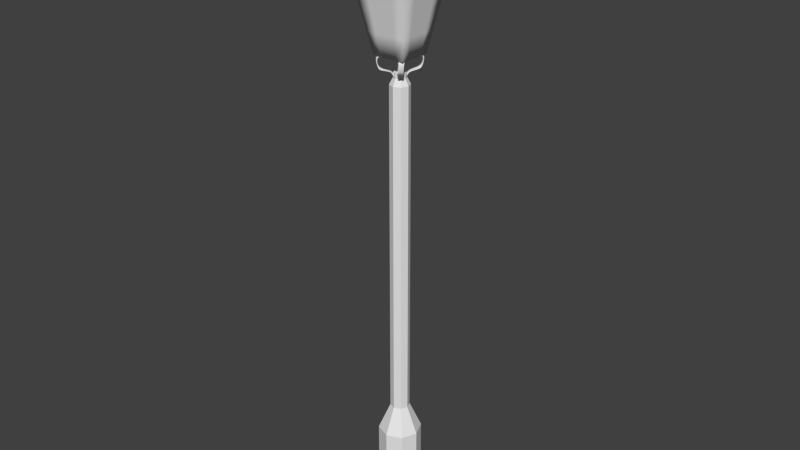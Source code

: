 # Source: lamp01_optimised.blend  (saved by Blender 2.73.0; exported with 4.5.12 LTS)
import bpy
from mathutils import Matrix  # noqa: F401  (used for matrix-valued properties, if any)

bpy.ops.wm.read_factory_settings(use_empty=True)
scene = bpy.context.scene
scene.name = 'Scene'

# ---- collections
col_collection_1 = bpy.data.collections.new('Collection 1'); scene.collection.children.link(col_collection_1)

# ---- world
world_world = bpy.data.worlds.new('World'); scene.world = world_world
world_world.color = (0.05088, 0.05088, 0.05088)
world_world.use_sun_shadow = False
world_world.sun_shadow_jitter_overblur = 0.0
world_world.cycles.sampling_method = 'MANUAL'
world_world.cycles.sample_map_resolution = 256

# ---- meshes
me_cylinder = bpy.data.meshes.new('Cylinder')
me_cylinder.from_pydata([(0.0, 3.048, -3.048), (0.0, 3.048, 3.048), (2.155, 2.155, -3.048), (2.155, 2.155, 3.048), (3.048, -1.332e-07, -3.048), (3.048, -1.332e-07, 3.048), (2.155, -2.155, -3.048), (2.155, -2.155, 3.048), (-2.665e-07, -3.048, -3.048), (-2.665e-07, -3.048, 3.048), (-2.155, -2.155, -3.048), (-2.155, -2.155, 3.048), (-3.048, 3.635e-08, -3.048), (-3.048, 3.635e-08, 3.048), (-2.155, 2.155, -3.048), (-2.155, 2.155, 3.048), (0.8094, 0.8094, 3.048), (-5.031e-08, 1.145, 3.048), (1.145, -4.875e-08, 3.048), (0.8094, -0.8094, 3.048), (-1.523e-07, -1.145, 3.048), (-0.8094, -0.8094, 3.048), (-1.145, 2.139e-08, 3.048), (-0.8094, 0.8094, 3.048), (0.8094, 0.8094, 25.68), (-5.031e-08, 1.145, 25.68), (1.145, -4.875e-08, 25.68), (0.8094, -0.8094, 25.68), (-1.523e-07, -1.145, 25.68), (-0.8094, -0.8094, 25.68), (-1.145, 2.139e-08, 25.68), (-0.8094, 0.8094, 25.68), (3.087e-08, 4.675, -11.07), (3.306, 3.306, -11.07), (4.675, -2.044e-07, -11.07), (3.306, -3.306, -11.07), (-3.779e-07, -4.675, -11.07), (-3.306, -3.306, -11.07), (-4.675, 5.575e-08, -11.07), (-3.306, 3.306, -11.07), (3.087e-08, 4.675, -444.6), (3.306, 3.306, -444.6), (4.675, -2.044e-07, -444.6), (3.306, -3.306, -444.6), (-3.779e-07, -4.675, -444.6), (-3.306, -3.306, -444.6), (-4.675, 5.575e-08, -444.6), (-3.306, 3.306, -444.6), (3.218e-08, 10.44, -479.3), (7.385, 7.385, -479.3), (10.44, -5.301e-07, -479.3), (7.385, -7.385, -479.3), (-8.809e-07, -10.44, -479.3), (-7.385, -7.385, -479.3), (-10.44, 5.1e-08, -479.3), (-7.385, 7.385, -479.3), (-2.019e-05, 10.44, -586.9), (7.385, 7.385, -586.9), (10.44, -5.301e-07, -586.9), (7.385, -7.385, -586.9), (-2.111e-05, -10.44, -586.9), (-7.385, -7.385, -586.9), (-10.44, 5.1e-08, -586.9), (-7.385, 7.385, -586.9)], [], [(0, 1, 3, 2), (2, 3, 5, 4), (4, 5, 7, 6), (6, 7, 9, 8), (8, 9, 11, 10), (10, 11, 13, 12), (17, 23, 31, 25), (14, 15, 1, 0), (12, 13, 15, 14), (14, 0, 32, 39), (17, 16, 3, 1), (16, 18, 5, 3), (18, 19, 7, 5), (19, 20, 9, 7), (20, 21, 11, 9), (21, 22, 13, 11), (22, 23, 15, 13), (23, 17, 1, 15), (24, 25, 31, 30, 29, 28, 27, 26), (23, 22, 30, 31), (22, 21, 29, 30), (21, 20, 28, 29), (20, 19, 27, 28), (19, 18, 26, 27), (18, 16, 24, 26), (16, 17, 25, 24), (39, 32, 40, 47), (12, 14, 39, 38), (10, 12, 38, 37), (8, 10, 37, 36), (6, 8, 36, 35), (4, 6, 35, 34), (2, 4, 34, 33), (0, 2, 33, 32), (47, 40, 48, 55), (38, 39, 47, 46), (37, 38, 46, 45), (36, 37, 45, 44), (35, 36, 44, 43), (34, 35, 43, 42), (33, 34, 42, 41), (32, 33, 41, 40), (55, 48, 56, 63), (46, 47, 55, 54), (45, 46, 54, 53), (44, 45, 53, 52), (43, 44, 52, 51), (42, 43, 51, 50), (41, 42, 50, 49), (40, 41, 49, 48), (56, 57, 58, 59, 60, 61, 62, 63), (54, 55, 63, 62), (53, 54, 62, 61), (52, 53, 61, 60), (51, 52, 60, 59), (50, 51, 59, 58), (49, 50, 58, 57), (48, 49, 57, 56)])
me_cylinder.use_remesh_preserve_volume = False
me_cylinder.use_remesh_preserve_attributes = False
me_cylinder.use_mirror_vertex_groups = False
me_cylinder.update()
me_cube_002 = bpy.data.meshes.new('Cube.002')
me_cube_002.from_pydata([(0.3902, -0.5925, 4.399), (0.5717, -0.411, 4.399), (0.7264, -0.6469, 4.531), (0.5449, -0.8284, 4.531), (0.5855, -0.8039, 5.043), (0.7671, -0.6223, 5.043), (0.8265, -0.6817, 5.08), (0.6449, -0.8632, 5.08), (0.4634, -0.6817, 5.08), (0.6449, -0.5002, 5.08), (0.3795, -0.5978, 5.038), (0.561, -0.4162, 5.038), (0.3795, -0.5978, 5.08), (0.561, -0.4162, 5.08), (0.5184, -0.8019, 4.525), (0.6999, -0.6203, 4.525), (0.1981, -0.3379, 4.357), (0.3796, -0.1564, 4.357), (0.111, -0.3785, 4.4), (0.2925, -0.197, 4.4), (0.05215, -0.3197, 4.269), (0.2337, -0.1382, 4.269), (0.07446, -0.3275, 4.1), (0.256, -0.146, 4.1), (0.05215, -0.3197, 4.1), (0.2337, -0.1382, 4.1)], [], [(14, 15, 19, 18), (6, 7, 3, 2), (0, 1, 2, 3), (7, 6, 9, 8), (4, 7, 8), (9, 5, 11, 13), (11, 10, 12, 13), (4, 8, 12, 10), (8, 9, 13, 12), (5, 4, 10, 11), (7, 4, 14, 3), (3, 14, 0), (4, 5, 15, 14), (5, 6, 2, 15), (0, 14, 18, 16), (1, 0, 16, 17), (15, 1, 17, 19), (18, 19, 21, 20), (21, 17, 23, 25), (16, 18, 20), (23, 22, 24, 25), (16, 20, 24, 22), (20, 21, 25, 24), (17, 16, 22, 23), (15, 2, 1), (19, 17, 21), (6, 5, 9)])
me_cube_002.use_remesh_preserve_volume = False
me_cube_002.use_remesh_preserve_attributes = False
me_cube_002.use_mirror_vertex_groups = False
me_cube_002.update()
me_cube_001 = bpy.data.meshes.new('Cube.001')
me_cube_001.from_pydata([(-0.7768, -0.7768, -1.0), (-0.7768, 0.7768, -1.0), (0.7768, 0.7768, -1.0), (0.7768, -0.7768, -1.0), (-1.542, -1.542, 3.088), (-1.542, 1.542, 3.088), (1.542, 1.542, 3.088), (1.542, -1.542, 3.088), (-0.4267, -0.4267, 3.999), (-0.4267, 0.4267, 3.999), (0.4267, 0.4267, 3.999), (0.4267, -0.4267, 3.999), (-0.4267, -0.4267, 4.085), (-0.4267, 0.4267, 4.085), (0.4267, 0.4267, 4.085), (0.4267, -0.4267, 4.085), (-0.5135, -0.5135, 4.161), (-0.5135, 0.5135, 4.161), (0.5135, 0.5135, 4.161), (0.5135, -0.5135, 4.161), (-0.3788, -0.3788, 4.258), (-0.3788, 0.3788, 4.258), (0.3788, 0.3788, 4.258), (0.3788, -0.3788, 4.258), (-0.2407, -0.2407, 4.638), (-0.2407, 0.2407, 4.638), (0.2407, 0.2407, 4.638), (0.2407, -0.2407, 4.638), (-0.5104, -0.5104, 4.668), (-0.5104, 0.5104, 4.668), (0.5104, 0.5104, 4.668), (0.5104, -0.5104, 4.668), (-0.2701, -0.2701, 5.162), (-0.2701, 0.2701, 5.162), (0.2701, 0.2701, 5.162), (0.2701, -0.2701, 5.162), (-0.1404, -0.1404, 5.162), (-0.1404, 0.1404, 5.162), (0.1404, 0.1404, 5.162), (0.1404, -0.1404, 5.162), (-0.1404, -0.1404, 5.449), (-0.1404, 0.1404, 5.449), (0.1404, 0.1404, 5.449), (0.1404, -0.1404, 5.449), (-0.3027, -0.3027, 5.77), (-0.3027, 0.3027, 5.77), (0.3027, 0.3027, 5.77), (0.3027, -0.3027, 5.77), (-0.08426, -0.08426, 6.034), (-0.08426, 0.08426, 6.034), (0.08426, 0.08426, 6.034), (0.08426, -0.08426, 6.034), (-0.03803, -0.03803, 6.179), (-0.03803, 0.03803, 6.179), (0.03803, 0.03803, 6.179), (0.03803, -0.03803, 6.179)], [], [(4, 5, 1, 0), (5, 6, 2, 1), (6, 7, 3, 2), (7, 4, 0, 3), (0, 1, 2, 3), (4, 7, 11, 8), (8, 11, 15, 12), (7, 6, 10, 11), (6, 5, 9, 10), (5, 4, 8, 9), (12, 15, 19, 16), (11, 10, 14, 15), (10, 9, 13, 14), (9, 8, 12, 13), (16, 19, 23, 20), (15, 14, 18, 19), (14, 13, 17, 18), (13, 12, 16, 17), (20, 23, 27, 24), (19, 18, 22, 23), (18, 17, 21, 22), (17, 16, 20, 21), (24, 27, 31, 28), (23, 22, 26, 27), (22, 21, 25, 26), (21, 20, 24, 25), (28, 31, 35, 32), (27, 26, 30, 31), (26, 25, 29, 30), (25, 24, 28, 29), (36, 39, 43, 40), (31, 30, 34, 35), (30, 29, 33, 34), (29, 28, 32, 33), (36, 37, 33, 32), (37, 38, 34, 33), (38, 39, 35, 34), (39, 36, 32, 35), (40, 43, 47, 44), (39, 38, 42, 43), (38, 37, 41, 42), (37, 36, 40, 41), (44, 47, 51, 48), (43, 42, 46, 47), (42, 41, 45, 46), (41, 40, 44, 45), (48, 51, 55, 52), (47, 46, 50, 51), (46, 45, 49, 50), (45, 44, 48, 49), (55, 54, 53, 52), (51, 50, 54, 55), (50, 49, 53, 54), (49, 48, 52, 53)])
me_cube_001.polygons.foreach_set('use_smooth', [True] * 54)
_k = {(0, 4): 1.0, (4, 5): 1.0, (1, 5): 1.0, (0, 1): 1.0, (5, 6): 1.0, (2, 6): 1.0, (1, 2): 1.0, (6, 7): 1.0, (3, 7): 1.0, (2, 3): 1.0, (4, 7): 1.0, (0, 3): 1.0, (8, 9): 1.0, (9, 10): 1.0, (10, 11): 1.0, (8, 11): 1.0, (4, 8): 1.0, (7, 11): 1.0, (6, 10): 1.0, (5, 9): 1.0, (24, 25): 0.43922, (25, 26): 0.43922, (26, 27): 0.43922, (24, 27): 0.43922, (28, 29): 0.43922, (29, 30): 0.43922, (30, 31): 0.43922, (28, 31): 0.43922, (24, 28): 0.43922, (27, 31): 0.43922, (26, 30): 0.43922, (25, 29): 0.43922}
me_cube_001.attributes.new('crease_edge', 'FLOAT', 'EDGE').data.foreach_set('value', [_k.get((min(e.vertices), max(e.vertices)), 0.0) for e in me_cube_001.edges])
me_cube_001.use_remesh_preserve_volume = False
me_cube_001.use_remesh_preserve_attributes = False
me_cube_001.use_mirror_vertex_groups = False
me_cube_001.update()

# ---- objects
ob_cylinder = bpy.data.objects.new('Cylinder', me_cylinder)
ob_neck = bpy.data.objects.new('neck', me_cube_002)
ob_head = bpy.data.objects.new('head', me_cube_001)

# ---- transforms, parenting, visibility, modifiers, constraints
ob_cylinder.location = (0.0, 0.0, 22.22)
ob_cylinder.scale = (0.0994, 0.0994, 0.03781)
ob_cylinder.lineart.crease_threshold = 0.0
ob_neck.location = (0.0, 0.0, 18.01)
ob_neck.lineart.crease_threshold = 0.0
_m = ob_neck.modifiers.new('Mirror', 'MIRROR')
_m.use_axis = (True, True, False)
_m = ob_neck.modifiers.new('Subsurf', 'SUBSURF')
_m.uv_smooth = 'PRESERVE_CORNERS'
_m.quality = 2
_m.show_only_control_edges = False
ob_head.location = (0.0, 0.0, 24.1)
ob_head.lineart.crease_threshold = 0.0
_m = ob_head.modifiers.new('Subsurf', 'SUBSURF')
_m.uv_smooth = 'PRESERVE_CORNERS'
_m.quality = 2
_m.show_only_control_edges = False

# ---- collection membership
col_collection_1.objects.link(ob_cylinder)
col_collection_1.objects.link(ob_neck)
col_collection_1.objects.link(ob_head)

# ---- scene / render settings (as saved in the file)
scene.frame_start = 1; scene.frame_end = 250; scene.frame_set(1)
scene.render.engine = 'BLENDER_EEVEE_NEXT'
scene.render.resolution_percentage = 50
scene.render.dither_intensity = 0.0
scene.cycles.use_denoising = False
scene.cycles.samples = 10
scene.cycles.sampling_pattern = 'TABULATED_SOBOL'
scene.cycles.light_sampling_threshold = 0.0
scene.cycles.use_adaptive_sampling = False
scene.cycles.use_light_tree = False
scene.cycles.blur_glossy = 0.0
scene.cycles.pixel_filter_type = 'GAUSSIAN'
scene.cycles.sample_clamp_indirect = 0.0
scene.view_settings.view_transform = 'Standard'
scene.unit_settings.scale_length = 0.1
bpy.context.view_layer.update()

# ---- added for rendering (the .blend has no active camera and no usable light): camera, sun
cam_auto = bpy.data.cameras.new('AutoCamera')
cam_auto.lens = 50.0
cam_auto.sensor_width = 36.0
cam_auto.clip_end = 1000.0
ob_auto_camera = bpy.data.objects.new('AutoCamera', cam_auto)
scene.collection.objects.link(ob_auto_camera)
ob_auto_camera.location = (28.2784, -33.9341, 37.781)
ob_auto_camera.rotation_euler = (1.09748, -7.21219e-08, 0.694738)
scene.camera = ob_auto_camera
light_auto_sun = bpy.data.lights.new('AutoSun', 'SUN')
light_auto_sun.energy = 3.0
light_auto_sun.angle = 0.0523599
ob_auto_sun = bpy.data.objects.new('AutoSun', light_auto_sun)
scene.collection.objects.link(ob_auto_sun)
ob_auto_sun.rotation_euler = (0.872665, 0.174533, 0.523599)
bpy.context.view_layer.update()
